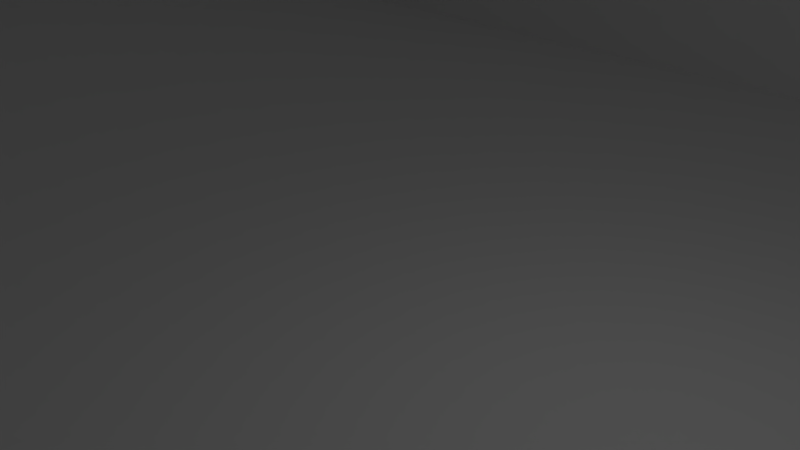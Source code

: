 # Source: DotPhat.blend  (saved by Blender 2.78.0; exported with 4.5.12 LTS)
import bpy
from mathutils import Matrix  # noqa: F401  (used for matrix-valued properties, if any)

bpy.ops.wm.read_factory_settings(use_empty=True)
scene = bpy.context.scene
scene.name = 'Scene'

# ---- collections
col_collection_1 = bpy.data.collections.new('Collection 1'); scene.collection.children.link(col_collection_1)

# ---- materials (node trees are filled in below, after node groups)
mat_material = bpy.data.materials.new('Material')
mat_material.alpha_threshold = 0.0
mat_material.use_transparent_shadow = False
mat_material.roughness = 0.5
mat_material.line_color = (0.0, 0.0, 0.0, 1.0)

# ---- material node trees

# ---- world
world_world = bpy.data.worlds.new('World'); scene.world = world_world
world_world.color = (0.05088, 0.05088, 0.05088)
world_world.use_sun_shadow = False
world_world.sun_shadow_jitter_overblur = 0.0
world_world.cycles.sampling_method = 'MANUAL'

# ---- cameras
cam_camera = bpy.data.cameras.new('Camera')
cam_camera.clip_end = 100.0
cam_camera.lens = 35.0
cam_camera.sensor_width = 32.0
cam_camera.sensor_height = 18.0
cam_camera.ortho_scale = 7.314
cam_camera.dof.focus_distance = 0.0
cam_camera.dof.aperture_fstop = 128.0

# ---- lights
light_lamp = bpy.data.lights.new('Lamp', 'POINT')
light_lamp.transmission_factor = 0.0
light_lamp.cutoff_distance = 30.0
light_lamp.energy = 100.0
light_lamp.shadow_buffer_clip_start = 1.001
light_lamp.shadow_soft_size = 0.1
light_lamp.shadow_maximum_resolution = 0.006
light_lamp.use_absolute_resolution = True

# ---- meshes
me_cube_004 = bpy.data.meshes.new('Cube.004')
me_cube_004.from_pydata([(-1000.0, -1000.0, -1000.0), (-1000.0, -1000.0, 1000.0), (-1000.0, 1000.0, -1000.0), (-1000.0, 1000.0, 1000.0), (1000.0, -1000.0, -1000.0), (1000.0, -1000.0, 1000.0), (1000.0, 1000.0, -1000.0), (1000.0, 1000.0, 1000.0)], [], [(0, 1, 3, 2), (2, 3, 7, 6), (6, 7, 5, 4), (4, 5, 1, 0), (2, 6, 4, 0), (7, 3, 1, 5)])
me_cube_004.use_remesh_preserve_volume = False
me_cube_004.use_remesh_preserve_attributes = False
me_cube_004.use_mirror_vertex_groups = False
me_cube_004.update()
me_cube_001 = bpy.data.meshes.new('Cube.001')
me_cube_001.from_pydata([(-1000.0, -1000.0, -1000.0), (-1000.0, -1000.0, 1000.0), (-1000.0, 1000.0, -1000.0), (-1000.0, 1000.0, 1000.0), (1000.0, -1000.0, -1000.0), (1000.0, -1000.0, 1000.0), (1000.0, 1000.0, -1000.0), (1000.0, 1000.0, 1000.0)], [], [(0, 1, 3, 2), (2, 3, 7, 6), (6, 7, 5, 4), (4, 5, 1, 0), (2, 6, 4, 0), (7, 3, 1, 5)])
me_cube_001.use_remesh_preserve_volume = False
me_cube_001.use_remesh_preserve_attributes = False
me_cube_001.use_mirror_vertex_groups = False
me_cube_001.update()
me_cube = bpy.data.meshes.new('Cube')
me_cube.from_pydata([(0.9594, 0.9173, -0.5742), (0.9594, -0.9062, -0.5742), (-0.9536, -0.9062, -0.5742), (-0.9536, 0.9173, -0.5742), (1.0, 1.0, -1.0), (1.0, -1.0, -1.0), (-1.0, -1.0, -1.0), (-1.0, 1.0, -1.0), (1.0, 1.0, 2.979), (1.0, -1.0, 2.979), (-1.0, -1.0, 2.979), (-1.0, 1.0, 2.979), (-0.9536, 0.9173, 2.979), (-0.9536, -0.9062, 2.979), (0.9594, 0.9173, 2.979), (0.9594, -0.9062, 2.979), (-1.0, 0.1225, -0.2979), (-0.9536, 0.1225, -0.2979), (-1.0, 0.5637, -0.2979), (-0.9536, 0.5637, -0.2979), (-1.0, 0.5637, 0.7021), (-0.9536, 0.5637, 0.7021), (-1.0, 0.1225, 0.7021), (-0.9536, 0.1225, 0.7021), (-1.0, 0.5637, 0.5637), (-0.9536, 0.1225, 0.3139), (1.0, -0.7216, -0.2979), (0.9594, -0.7216, -0.2979), (1.0, -0.4335, -0.2979), (0.9594, -0.4332, -0.2979), (1.0, -0.3569, 1.395), (0.9594, -0.3569, 0.7021), (1.0, -0.7981, 0.7021), (0.9594, -0.7981, 0.7021), (-0.9536, 0.5636, 2.979), (-0.9536, 0.5635, 0.7021), (-1.0, 0.5744, 2.979), (-1.0, 0.5744, 0.7021), (-0.9536, 0.5745, 2.979), (-0.9536, 0.5746, 0.7021), (-1.0, 0.5636, 2.979), (-1.0, 0.5636, 0.7021)], [], [(0, 3, 2, 1), (0, 1, 15, 33, 27, 29, 31, 14), (1, 2, 13, 15), (2, 3, 19, 17, 25, 13), (4, 5, 6, 7), (8, 11, 40, 34, 12, 14), (4, 8, 30, 28, 26, 32, 9, 5), (5, 9, 10, 6), (6, 10, 22, 16, 18, 24, 11, 7), (8, 4, 7, 11), (14, 15, 13, 10, 9, 8), (12, 3, 0, 14), (23, 22, 37, 39), (19, 18, 16, 17), (13, 25, 23, 39, 38), (11, 24, 20, 41, 40), (21, 20, 24, 18, 19), (17, 16, 22, 23, 25), (32, 33, 31, 30), (28, 29, 27, 26), (14, 31, 33, 15), (9, 32, 30, 8), (30, 31, 29, 28), (26, 27, 33, 32), (35, 41, 20, 21), (41, 35, 34, 40), (38, 36, 10, 13), (34, 35, 21, 19, 3, 12), (36, 37, 22, 10), (39, 37, 36, 38)])
me_cube.materials.append(mat_material)
me_cube.use_remesh_preserve_volume = False
me_cube.use_remesh_preserve_attributes = False
me_cube.use_mirror_vertex_groups = False
me_cube.update()

# ---- objects
ob_cube_004 = bpy.data.objects.new('Cube.004', me_cube_004)
ob_cube_001 = bpy.data.objects.new('Cube.001', me_cube_001)
ob_cube = bpy.data.objects.new('Cube', me_cube)
ob_lamp = bpy.data.objects.new('Lamp', light_lamp)
ob_camera = bpy.data.objects.new('Camera', cam_camera)

# ---- transforms, parenting, visibility, modifiers, constraints
ob_cube_004.location = (0.2048, -17.99, -2.255)
ob_cube_004.scale = (0.001, 0.001, 0.00075)
ob_cube_004.lineart.crease_threshold = 0.0
ob_cube_001.location = (0.0, -35.47, -2.259)
ob_cube_001.scale = (0.034, 0.0165, 0.00075)
ob_cube_001.lineart.crease_threshold = 0.0
ob_cube.location = (0.0, 0.0, 0.0)
ob_cube.scale = (34.5, 17.0, 3.0)
ob_cube.lock_rotations_4d = False
ob_cube.empty_display_type = 'ARROWS'
ob_cube.lineart.crease_threshold = 0.0
ob_lamp.location = (4.076, 1.005, 5.904)
ob_lamp.rotation_euler = (0.6503, 0.05522, 1.866)
ob_lamp.lock_rotations_4d = False
ob_lamp.empty_display_type = 'ARROWS'
ob_lamp.color = (0.0, 0.0, 0.0, 0.0)
ob_lamp.lineart.crease_threshold = 0.0
ob_camera.location = (7.481, -6.508, 5.344)
ob_camera.rotation_euler = (1.109, 0.0, 0.8149)
ob_camera.lock_rotations_4d = False
ob_camera.empty_display_type = 'ARROWS'
ob_camera.color = (0.0, 0.0, 0.0, 0.0)
ob_camera.display_type = 'WIRE'
ob_camera.lineart.crease_threshold = 0.0

# ---- collection membership
col_collection_1.objects.link(ob_cube_004)
col_collection_1.objects.link(ob_cube_001)
col_collection_1.objects.link(ob_cube)
col_collection_1.objects.link(ob_lamp)
col_collection_1.objects.link(ob_camera)

# ---- scene / render settings (as saved in the file)
scene.camera = ob_camera
scene.frame_start = 1; scene.frame_end = 250; scene.frame_set(1)
scene.render.engine = 'BLENDER_EEVEE_NEXT'
scene.render.resolution_percentage = 50
scene.render.dither_intensity = 0.0
scene.cycles.use_denoising = False
scene.cycles.samples = 128
scene.cycles.sampling_pattern = 'TABULATED_SOBOL'
scene.cycles.light_sampling_threshold = 0.0
scene.cycles.use_adaptive_sampling = False
scene.cycles.use_light_tree = False
scene.cycles.blur_glossy = 0.0
scene.cycles.sample_clamp_indirect = 0.0
scene.view_settings.view_transform = 'Standard'
scene.unit_settings.scale_length = 0.001
bpy.context.view_layer.update()
